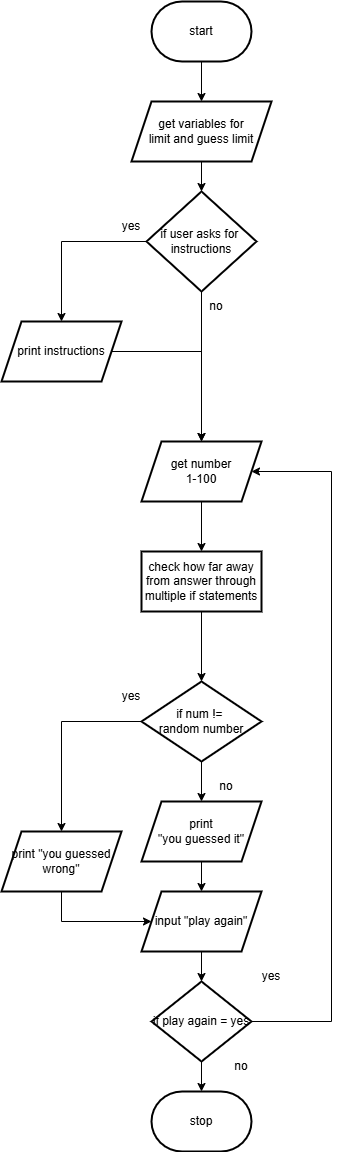

The diagram above was exported from draw.io. Its source (the exported page's mxGraphModel, read from the mxfile embedded in the PNG):
<mxGraphModel dx="535" dy="382" grid="1" gridSize="10" guides="1" tooltips="1" connect="1" arrows="1" fold="1" page="1" pageScale="1" pageWidth="850" pageHeight="1100" math="0" shadow="0">
  <root>
    <mxCell id="0" />
    <mxCell id="1" parent="0" />
    <mxCell id="4" value="" style="edgeStyle=none;html=1;" edge="1" parent="1" source="2" target="3">
      <mxGeometry relative="1" as="geometry" />
    </mxCell>
    <mxCell id="2" value="start" style="strokeWidth=2;html=1;shape=mxgraph.flowchart.terminator;whiteSpace=wrap;" vertex="1" parent="1">
      <mxGeometry x="330" y="40" width="100" height="60" as="geometry" />
    </mxCell>
    <mxCell id="6" value="" style="edgeStyle=none;html=1;" edge="1" parent="1" source="3" target="5">
      <mxGeometry relative="1" as="geometry" />
    </mxCell>
    <mxCell id="3" value="get variables for&lt;br&gt;limit and guess limit&lt;br&gt;" style="shape=parallelogram;perimeter=parallelogramPerimeter;whiteSpace=wrap;html=1;fixedSize=1;strokeWidth=2;" vertex="1" parent="1">
      <mxGeometry x="310" y="140" width="140" height="60" as="geometry" />
    </mxCell>
    <mxCell id="8" value="" style="html=1;elbow=vertical;edgeStyle=orthogonalEdgeStyle;rounded=0;" edge="1" parent="1" source="5" target="7">
      <mxGeometry relative="1" as="geometry" />
    </mxCell>
    <mxCell id="10" value="" style="edgeStyle=orthogonalEdgeStyle;rounded=0;html=1;elbow=vertical;" edge="1" parent="1" source="5" target="9">
      <mxGeometry relative="1" as="geometry" />
    </mxCell>
    <mxCell id="5" value="if user asks for&amp;nbsp;&lt;br&gt;instructions" style="rhombus;whiteSpace=wrap;html=1;strokeWidth=2;" vertex="1" parent="1">
      <mxGeometry x="325" y="230" width="110" height="100" as="geometry" />
    </mxCell>
    <mxCell id="11" value="" style="edgeStyle=orthogonalEdgeStyle;rounded=0;html=1;elbow=vertical;" edge="1" parent="1" source="7" target="9">
      <mxGeometry relative="1" as="geometry" />
    </mxCell>
    <mxCell id="7" value="print instructions" style="shape=parallelogram;perimeter=parallelogramPerimeter;whiteSpace=wrap;html=1;fixedSize=1;strokeWidth=2;" vertex="1" parent="1">
      <mxGeometry x="180" y="360" width="120" height="60" as="geometry" />
    </mxCell>
    <mxCell id="15" value="" style="edgeStyle=orthogonalEdgeStyle;rounded=0;html=1;elbow=vertical;" edge="1" parent="1" source="9" target="14">
      <mxGeometry relative="1" as="geometry" />
    </mxCell>
    <mxCell id="9" value="get number&lt;br&gt;1-100" style="shape=parallelogram;perimeter=parallelogramPerimeter;whiteSpace=wrap;html=1;fixedSize=1;strokeWidth=2;" vertex="1" parent="1">
      <mxGeometry x="320" y="480" width="120" height="60" as="geometry" />
    </mxCell>
    <mxCell id="17" value="" style="edgeStyle=orthogonalEdgeStyle;rounded=0;html=1;elbow=vertical;" edge="1" parent="1" source="14" target="16">
      <mxGeometry relative="1" as="geometry" />
    </mxCell>
    <mxCell id="14" value="check how far away&lt;br&gt;from answer through&lt;br&gt;multiple if statements" style="whiteSpace=wrap;html=1;strokeWidth=2;" vertex="1" parent="1">
      <mxGeometry x="320" y="590" width="120" height="60" as="geometry" />
    </mxCell>
    <mxCell id="19" value="" style="edgeStyle=orthogonalEdgeStyle;rounded=0;html=1;elbow=vertical;" edge="1" parent="1" source="16" target="18">
      <mxGeometry relative="1" as="geometry" />
    </mxCell>
    <mxCell id="35" value="" style="edgeStyle=orthogonalEdgeStyle;rounded=0;html=1;elbow=vertical;" edge="1" parent="1" source="16" target="34">
      <mxGeometry relative="1" as="geometry" />
    </mxCell>
    <mxCell id="16" value="if num !=&amp;nbsp;&lt;br&gt;random number" style="rhombus;whiteSpace=wrap;html=1;strokeWidth=2;" vertex="1" parent="1">
      <mxGeometry x="320" y="720" width="120" height="80" as="geometry" />
    </mxCell>
    <mxCell id="25" value="" style="edgeStyle=orthogonalEdgeStyle;rounded=0;html=1;elbow=vertical;" edge="1" parent="1" source="18" target="24">
      <mxGeometry relative="1" as="geometry" />
    </mxCell>
    <mxCell id="18" value="print &lt;br&gt;&quot;you guessed it&quot;" style="shape=parallelogram;perimeter=parallelogramPerimeter;whiteSpace=wrap;html=1;fixedSize=1;strokeWidth=2;" vertex="1" parent="1">
      <mxGeometry x="320" y="840" width="120" height="60" as="geometry" />
    </mxCell>
    <mxCell id="27" value="" style="edgeStyle=orthogonalEdgeStyle;rounded=0;html=1;elbow=vertical;" edge="1" parent="1" source="24" target="26">
      <mxGeometry relative="1" as="geometry" />
    </mxCell>
    <mxCell id="24" value="input &quot;play again&quot;" style="shape=parallelogram;perimeter=parallelogramPerimeter;whiteSpace=wrap;html=1;fixedSize=1;strokeWidth=2;" vertex="1" parent="1">
      <mxGeometry x="320" y="930" width="120" height="60" as="geometry" />
    </mxCell>
    <mxCell id="29" value="" style="edgeStyle=orthogonalEdgeStyle;rounded=0;html=1;elbow=vertical;" edge="1" parent="1" source="26" target="28">
      <mxGeometry relative="1" as="geometry" />
    </mxCell>
    <mxCell id="33" value="" style="edgeStyle=orthogonalEdgeStyle;rounded=0;html=1;elbow=vertical;entryX=1;entryY=0.5;entryDx=0;entryDy=0;" edge="1" parent="1" source="26" target="9">
      <mxGeometry relative="1" as="geometry">
        <mxPoint x="440" y="510" as="targetPoint" />
        <Array as="points">
          <mxPoint x="510" y="1060" />
          <mxPoint x="510" y="510" />
        </Array>
      </mxGeometry>
    </mxCell>
    <mxCell id="26" value="if play again = yes" style="rhombus;whiteSpace=wrap;html=1;strokeWidth=2;" vertex="1" parent="1">
      <mxGeometry x="330" y="1020" width="100" height="80" as="geometry" />
    </mxCell>
    <mxCell id="28" value="stop" style="strokeWidth=2;html=1;shape=mxgraph.flowchart.terminator;whiteSpace=wrap;" vertex="1" parent="1">
      <mxGeometry x="330" y="1130" width="100" height="60" as="geometry" />
    </mxCell>
    <mxCell id="30" value="no" style="text;html=1;strokeColor=none;fillColor=none;align=center;verticalAlign=middle;whiteSpace=wrap;rounded=0;" vertex="1" parent="1">
      <mxGeometry x="390" y="1090" width="60" height="30" as="geometry" />
    </mxCell>
    <mxCell id="31" value="yes" style="text;html=1;strokeColor=none;fillColor=none;align=center;verticalAlign=middle;whiteSpace=wrap;rounded=0;" vertex="1" parent="1">
      <mxGeometry x="420" y="1000" width="60" height="30" as="geometry" />
    </mxCell>
    <mxCell id="41" value="" style="edgeStyle=orthogonalEdgeStyle;rounded=0;html=1;elbow=vertical;" edge="1" parent="1" source="34">
      <mxGeometry relative="1" as="geometry">
        <mxPoint x="330" y="960" as="targetPoint" />
        <Array as="points">
          <mxPoint x="240" y="960" />
        </Array>
      </mxGeometry>
    </mxCell>
    <mxCell id="34" value="print &quot;you guessed wrong&quot;" style="shape=parallelogram;perimeter=parallelogramPerimeter;whiteSpace=wrap;html=1;fixedSize=1;strokeWidth=2;" vertex="1" parent="1">
      <mxGeometry x="180" y="870" width="120" height="60" as="geometry" />
    </mxCell>
    <mxCell id="42" value="yes" style="text;html=1;strokeColor=none;fillColor=none;align=center;verticalAlign=middle;whiteSpace=wrap;rounded=0;" vertex="1" parent="1">
      <mxGeometry x="280" y="720" width="60" height="30" as="geometry" />
    </mxCell>
    <mxCell id="43" value="no" style="text;html=1;strokeColor=none;fillColor=none;align=center;verticalAlign=middle;whiteSpace=wrap;rounded=0;" vertex="1" parent="1">
      <mxGeometry x="375" y="810" width="60" height="30" as="geometry" />
    </mxCell>
    <mxCell id="44" value="yes" style="text;html=1;strokeColor=none;fillColor=none;align=center;verticalAlign=middle;whiteSpace=wrap;rounded=0;" vertex="1" parent="1">
      <mxGeometry x="280" y="250" width="60" height="30" as="geometry" />
    </mxCell>
    <mxCell id="45" value="no" style="text;html=1;strokeColor=none;fillColor=none;align=center;verticalAlign=middle;whiteSpace=wrap;rounded=0;" vertex="1" parent="1">
      <mxGeometry x="365" y="330" width="60" height="30" as="geometry" />
    </mxCell>
  </root>
</mxGraphModel>